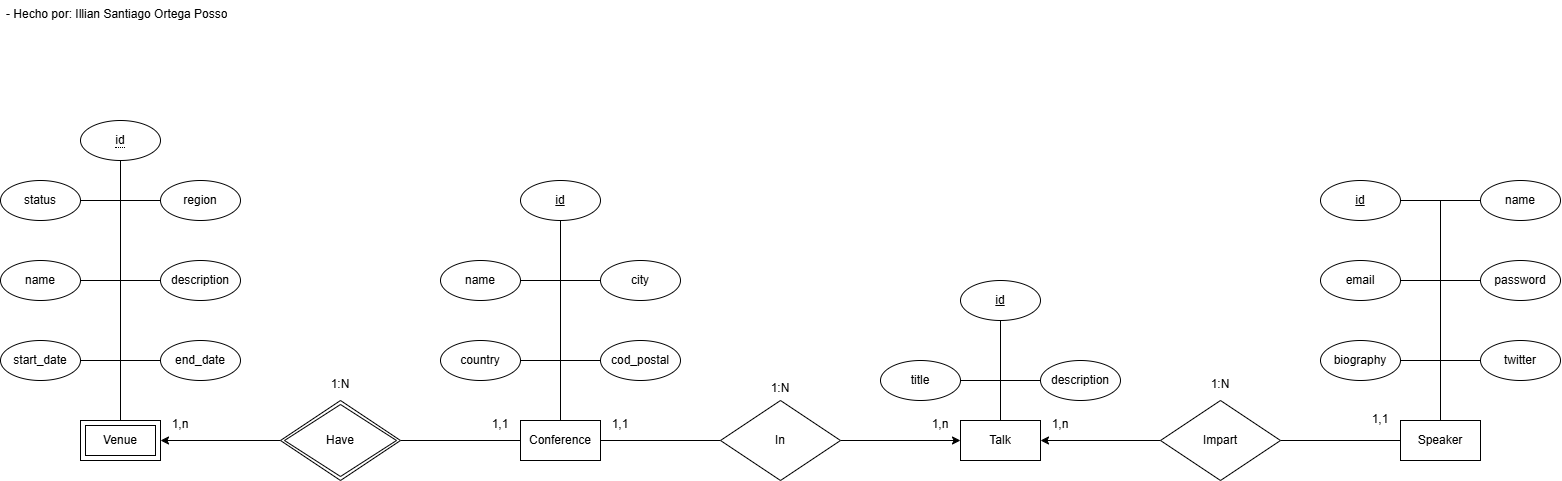

The diagram above was exported from draw.io. Its source (the exported page's mxGraphModel, read from the mxfile embedded in the PNG):
<mxGraphModel dx="430" dy="516" grid="1" gridSize="10" guides="1" tooltips="1" connect="1" arrows="1" fold="1" page="1" pageScale="1" pageWidth="1169" pageHeight="827" math="0" shadow="0">
  <root>
    <mxCell id="0" />
    <mxCell id="1" parent="0" />
    <mxCell id="MJjNR_Yci7lxgOXf_iKB-9" style="edgeStyle=orthogonalEdgeStyle;rounded=0;orthogonalLoop=1;jettySize=auto;html=1;entryX=0.5;entryY=1;entryDx=0;entryDy=0;endArrow=none;endFill=0;" edge="1" parent="1" source="MrVsbvv7z7nyn0YE6VYm-3" target="MrVsbvv7z7nyn0YE6VYm-27">
      <mxGeometry relative="1" as="geometry" />
    </mxCell>
    <mxCell id="MrVsbvv7z7nyn0YE6VYm-3" value="Talk" style="whiteSpace=wrap;html=1;align=center;" parent="1" vertex="1">
      <mxGeometry x="960" y="420" width="80" height="40" as="geometry" />
    </mxCell>
    <mxCell id="MrVsbvv7z7nyn0YE6VYm-4" style="edgeStyle=orthogonalEdgeStyle;rounded=0;orthogonalLoop=1;jettySize=auto;html=1;entryX=1;entryY=0.5;entryDx=0;entryDy=0;endArrow=none;endFill=0;" parent="1" source="MrVsbvv7z7nyn0YE6VYm-7" target="MrVsbvv7z7nyn0YE6VYm-32" edge="1">
      <mxGeometry relative="1" as="geometry" />
    </mxCell>
    <mxCell id="MJjNR_Yci7lxgOXf_iKB-4" style="edgeStyle=orthogonalEdgeStyle;rounded=0;orthogonalLoop=1;jettySize=auto;html=1;entryX=1;entryY=0.5;entryDx=0;entryDy=0;endArrow=none;endFill=0;" edge="1" parent="1" source="MrVsbvv7z7nyn0YE6VYm-7" target="MrVsbvv7z7nyn0YE6VYm-45">
      <mxGeometry relative="1" as="geometry" />
    </mxCell>
    <mxCell id="MrVsbvv7z7nyn0YE6VYm-7" value="Speaker" style="whiteSpace=wrap;html=1;align=center;" parent="1" vertex="1">
      <mxGeometry x="1400" y="420" width="80" height="40" as="geometry" />
    </mxCell>
    <mxCell id="MrVsbvv7z7nyn0YE6VYm-8" style="edgeStyle=orthogonalEdgeStyle;rounded=0;orthogonalLoop=1;jettySize=auto;html=1;entryX=0.5;entryY=1;entryDx=0;entryDy=0;endArrow=none;endFill=0;" parent="1" source="MrVsbvv7z7nyn0YE6VYm-9" target="MrVsbvv7z7nyn0YE6VYm-10" edge="1">
      <mxGeometry relative="1" as="geometry" />
    </mxCell>
    <mxCell id="eQjf6e2xb0UhZzwjhTvA-1" style="edgeStyle=orthogonalEdgeStyle;rounded=0;orthogonalLoop=1;jettySize=auto;html=1;entryX=1;entryY=0.5;entryDx=0;entryDy=0;endArrow=none;startFill=0;" parent="1" source="MrVsbvv7z7nyn0YE6VYm-9" target="MrVsbvv7z7nyn0YE6VYm-41" edge="1">
      <mxGeometry relative="1" as="geometry" />
    </mxCell>
    <mxCell id="MJjNR_Yci7lxgOXf_iKB-2" style="edgeStyle=orthogonalEdgeStyle;rounded=0;orthogonalLoop=1;jettySize=auto;html=1;entryX=0;entryY=0.5;entryDx=0;entryDy=0;endArrow=none;endFill=0;" edge="1" parent="1" source="MrVsbvv7z7nyn0YE6VYm-9" target="MrVsbvv7z7nyn0YE6VYm-47">
      <mxGeometry relative="1" as="geometry" />
    </mxCell>
    <mxCell id="MrVsbvv7z7nyn0YE6VYm-9" value="Conference" style="whiteSpace=wrap;html=1;align=center;" parent="1" vertex="1">
      <mxGeometry x="520" y="420" width="80" height="40" as="geometry" />
    </mxCell>
    <mxCell id="MrVsbvv7z7nyn0YE6VYm-10" value="id" style="ellipse;whiteSpace=wrap;html=1;align=center;fontStyle=4;" parent="1" vertex="1">
      <mxGeometry x="520" y="180" width="80" height="40" as="geometry" />
    </mxCell>
    <mxCell id="MrVsbvv7z7nyn0YE6VYm-11" style="edgeStyle=orthogonalEdgeStyle;rounded=0;orthogonalLoop=1;jettySize=auto;html=1;entryX=0.5;entryY=1;entryDx=0;entryDy=0;endArrow=none;startFill=0;" parent="1" source="MrVsbvv7z7nyn0YE6VYm-12" target="MrVsbvv7z7nyn0YE6VYm-40" edge="1">
      <mxGeometry relative="1" as="geometry" />
    </mxCell>
    <mxCell id="MrVsbvv7z7nyn0YE6VYm-12" value="Venue" style="shape=ext;margin=3;double=1;whiteSpace=wrap;html=1;align=center;" parent="1" vertex="1">
      <mxGeometry x="80" y="420" width="80" height="40" as="geometry" />
    </mxCell>
    <mxCell id="MrVsbvv7z7nyn0YE6VYm-13" style="edgeStyle=orthogonalEdgeStyle;rounded=0;orthogonalLoop=1;jettySize=auto;html=1;entryX=0;entryY=0.5;entryDx=0;entryDy=0;endArrow=none;endFill=0;" parent="1" source="MrVsbvv7z7nyn0YE6VYm-14" target="MrVsbvv7z7nyn0YE6VYm-15" edge="1">
      <mxGeometry relative="1" as="geometry" />
    </mxCell>
    <mxCell id="MrVsbvv7z7nyn0YE6VYm-14" value="name" style="ellipse;whiteSpace=wrap;html=1;align=center;" parent="1" vertex="1">
      <mxGeometry x="440" y="260" width="80" height="40" as="geometry" />
    </mxCell>
    <mxCell id="MrVsbvv7z7nyn0YE6VYm-15" value="city" style="ellipse;whiteSpace=wrap;html=1;align=center;" parent="1" vertex="1">
      <mxGeometry x="600" y="260" width="80" height="40" as="geometry" />
    </mxCell>
    <mxCell id="MrVsbvv7z7nyn0YE6VYm-16" style="edgeStyle=orthogonalEdgeStyle;rounded=0;orthogonalLoop=1;jettySize=auto;html=1;entryX=0;entryY=0.5;entryDx=0;entryDy=0;endArrow=none;endFill=0;" parent="1" source="MrVsbvv7z7nyn0YE6VYm-17" target="MrVsbvv7z7nyn0YE6VYm-18" edge="1">
      <mxGeometry relative="1" as="geometry" />
    </mxCell>
    <mxCell id="MrVsbvv7z7nyn0YE6VYm-17" value="country" style="ellipse;whiteSpace=wrap;html=1;align=center;" parent="1" vertex="1">
      <mxGeometry x="440" y="340" width="80" height="40" as="geometry" />
    </mxCell>
    <mxCell id="MrVsbvv7z7nyn0YE6VYm-18" value="cod_postal" style="ellipse;whiteSpace=wrap;html=1;align=center;" parent="1" vertex="1">
      <mxGeometry x="600" y="340" width="80" height="40" as="geometry" />
    </mxCell>
    <mxCell id="MrVsbvv7z7nyn0YE6VYm-19" style="edgeStyle=orthogonalEdgeStyle;rounded=0;orthogonalLoop=1;jettySize=auto;html=1;entryX=0;entryY=0.5;entryDx=0;entryDy=0;endArrow=none;endFill=0;" parent="1" source="MrVsbvv7z7nyn0YE6VYm-20" target="MrVsbvv7z7nyn0YE6VYm-21" edge="1">
      <mxGeometry relative="1" as="geometry" />
    </mxCell>
    <mxCell id="MrVsbvv7z7nyn0YE6VYm-20" value="name" style="ellipse;whiteSpace=wrap;html=1;align=center;" parent="1" vertex="1">
      <mxGeometry y="260" width="80" height="40" as="geometry" />
    </mxCell>
    <mxCell id="MrVsbvv7z7nyn0YE6VYm-21" value="description" style="ellipse;whiteSpace=wrap;html=1;align=center;" parent="1" vertex="1">
      <mxGeometry x="160" y="260" width="80" height="40" as="geometry" />
    </mxCell>
    <mxCell id="MrVsbvv7z7nyn0YE6VYm-22" style="edgeStyle=orthogonalEdgeStyle;rounded=0;orthogonalLoop=1;jettySize=auto;html=1;entryX=0;entryY=0.5;entryDx=0;entryDy=0;endArrow=none;endFill=0;" parent="1" source="MrVsbvv7z7nyn0YE6VYm-23" target="MrVsbvv7z7nyn0YE6VYm-24" edge="1">
      <mxGeometry relative="1" as="geometry" />
    </mxCell>
    <mxCell id="MrVsbvv7z7nyn0YE6VYm-23" value="start_date" style="ellipse;whiteSpace=wrap;html=1;align=center;" parent="1" vertex="1">
      <mxGeometry y="340" width="80" height="40" as="geometry" />
    </mxCell>
    <mxCell id="MrVsbvv7z7nyn0YE6VYm-24" value="end_date" style="ellipse;whiteSpace=wrap;html=1;align=center;" parent="1" vertex="1">
      <mxGeometry x="160" y="340" width="80" height="40" as="geometry" />
    </mxCell>
    <mxCell id="MrVsbvv7z7nyn0YE6VYm-27" value="id" style="ellipse;whiteSpace=wrap;html=1;align=center;fontStyle=4;" parent="1" vertex="1">
      <mxGeometry x="960" y="280" width="80" height="40" as="geometry" />
    </mxCell>
    <mxCell id="MrVsbvv7z7nyn0YE6VYm-28" style="edgeStyle=orthogonalEdgeStyle;rounded=0;orthogonalLoop=1;jettySize=auto;html=1;entryX=0;entryY=0.5;entryDx=0;entryDy=0;endArrow=none;endFill=0;" parent="1" source="MrVsbvv7z7nyn0YE6VYm-29" target="MrVsbvv7z7nyn0YE6VYm-30" edge="1">
      <mxGeometry relative="1" as="geometry" />
    </mxCell>
    <mxCell id="MrVsbvv7z7nyn0YE6VYm-29" value="title" style="ellipse;whiteSpace=wrap;html=1;align=center;" parent="1" vertex="1">
      <mxGeometry x="880" y="360" width="80" height="40" as="geometry" />
    </mxCell>
    <mxCell id="MrVsbvv7z7nyn0YE6VYm-30" value="description" style="ellipse;whiteSpace=wrap;html=1;align=center;" parent="1" vertex="1">
      <mxGeometry x="1040" y="360" width="80" height="40" as="geometry" />
    </mxCell>
    <mxCell id="MrVsbvv7z7nyn0YE6VYm-31" style="edgeStyle=orthogonalEdgeStyle;rounded=0;orthogonalLoop=1;jettySize=auto;html=1;entryX=0;entryY=0.5;entryDx=0;entryDy=0;endArrow=none;endFill=0;" parent="1" source="MrVsbvv7z7nyn0YE6VYm-32" target="MrVsbvv7z7nyn0YE6VYm-33" edge="1">
      <mxGeometry relative="1" as="geometry" />
    </mxCell>
    <mxCell id="MrVsbvv7z7nyn0YE6VYm-32" value="id" style="ellipse;whiteSpace=wrap;html=1;align=center;fontStyle=4;" parent="1" vertex="1">
      <mxGeometry x="1320" y="180" width="80" height="40" as="geometry" />
    </mxCell>
    <mxCell id="MrVsbvv7z7nyn0YE6VYm-33" value="name" style="ellipse;whiteSpace=wrap;html=1;align=center;" parent="1" vertex="1">
      <mxGeometry x="1480" y="180" width="80" height="40" as="geometry" />
    </mxCell>
    <mxCell id="MrVsbvv7z7nyn0YE6VYm-34" style="edgeStyle=orthogonalEdgeStyle;rounded=0;orthogonalLoop=1;jettySize=auto;html=1;entryX=0;entryY=0.5;entryDx=0;entryDy=0;endArrow=none;endFill=0;" parent="1" source="MrVsbvv7z7nyn0YE6VYm-35" target="MrVsbvv7z7nyn0YE6VYm-39" edge="1">
      <mxGeometry relative="1" as="geometry" />
    </mxCell>
    <mxCell id="MrVsbvv7z7nyn0YE6VYm-35" value="email" style="ellipse;whiteSpace=wrap;html=1;align=center;" parent="1" vertex="1">
      <mxGeometry x="1320" y="260" width="80" height="40" as="geometry" />
    </mxCell>
    <mxCell id="MrVsbvv7z7nyn0YE6VYm-36" style="edgeStyle=orthogonalEdgeStyle;rounded=0;orthogonalLoop=1;jettySize=auto;html=1;entryX=0;entryY=0.5;entryDx=0;entryDy=0;endArrow=none;endFill=0;" parent="1" source="MrVsbvv7z7nyn0YE6VYm-37" target="MrVsbvv7z7nyn0YE6VYm-38" edge="1">
      <mxGeometry relative="1" as="geometry" />
    </mxCell>
    <mxCell id="MrVsbvv7z7nyn0YE6VYm-37" value="biography" style="ellipse;whiteSpace=wrap;html=1;align=center;" parent="1" vertex="1">
      <mxGeometry x="1320" y="340" width="80" height="40" as="geometry" />
    </mxCell>
    <mxCell id="MrVsbvv7z7nyn0YE6VYm-38" value="twitter" style="ellipse;whiteSpace=wrap;html=1;align=center;" parent="1" vertex="1">
      <mxGeometry x="1480" y="340" width="80" height="40" as="geometry" />
    </mxCell>
    <mxCell id="MrVsbvv7z7nyn0YE6VYm-39" value="password" style="ellipse;whiteSpace=wrap;html=1;align=center;" parent="1" vertex="1">
      <mxGeometry x="1480" y="260" width="80" height="40" as="geometry" />
    </mxCell>
    <mxCell id="MrVsbvv7z7nyn0YE6VYm-40" value="&lt;span style=&quot;border-bottom: 1px dotted&quot;&gt;id&lt;/span&gt;" style="ellipse;whiteSpace=wrap;html=1;align=center;" parent="1" vertex="1">
      <mxGeometry x="80" y="120" width="80" height="40" as="geometry" />
    </mxCell>
    <mxCell id="eQjf6e2xb0UhZzwjhTvA-7" style="edgeStyle=orthogonalEdgeStyle;rounded=0;orthogonalLoop=1;jettySize=auto;html=1;entryX=1;entryY=0.5;entryDx=0;entryDy=0;" parent="1" source="MrVsbvv7z7nyn0YE6VYm-41" target="MrVsbvv7z7nyn0YE6VYm-12" edge="1">
      <mxGeometry relative="1" as="geometry" />
    </mxCell>
    <mxCell id="MrVsbvv7z7nyn0YE6VYm-41" value="Have" style="shape=rhombus;double=1;perimeter=rhombusPerimeter;whiteSpace=wrap;html=1;align=center;" parent="1" vertex="1">
      <mxGeometry x="280" y="400" width="120" height="80" as="geometry" />
    </mxCell>
    <mxCell id="MJjNR_Yci7lxgOXf_iKB-10" style="edgeStyle=orthogonalEdgeStyle;rounded=0;orthogonalLoop=1;jettySize=auto;html=1;entryX=1;entryY=0.5;entryDx=0;entryDy=0;" edge="1" parent="1" source="MrVsbvv7z7nyn0YE6VYm-45" target="MrVsbvv7z7nyn0YE6VYm-3">
      <mxGeometry relative="1" as="geometry" />
    </mxCell>
    <mxCell id="MrVsbvv7z7nyn0YE6VYm-45" value="Impart" style="shape=rhombus;perimeter=rhombusPerimeter;whiteSpace=wrap;html=1;align=center;" parent="1" vertex="1">
      <mxGeometry x="1160" y="400" width="120" height="80" as="geometry" />
    </mxCell>
    <mxCell id="MJjNR_Yci7lxgOXf_iKB-3" style="edgeStyle=orthogonalEdgeStyle;rounded=0;orthogonalLoop=1;jettySize=auto;html=1;entryX=0;entryY=0.5;entryDx=0;entryDy=0;" edge="1" parent="1" source="MrVsbvv7z7nyn0YE6VYm-47" target="MrVsbvv7z7nyn0YE6VYm-3">
      <mxGeometry relative="1" as="geometry" />
    </mxCell>
    <mxCell id="MrVsbvv7z7nyn0YE6VYm-47" value="In" style="shape=rhombus;perimeter=rhombusPerimeter;whiteSpace=wrap;html=1;align=center;" parent="1" vertex="1">
      <mxGeometry x="720" y="400" width="120" height="80" as="geometry" />
    </mxCell>
    <mxCell id="KBd_AIRCL0SxUD7mXiaL-1" value="- Hecho por: Illian Santiago Ortega Posso" style="text;strokeColor=none;fillColor=none;spacingLeft=4;spacingRight=4;overflow=hidden;rotatable=0;points=[[0,0.5],[1,0.5]];portConstraint=eastwest;fontSize=12;whiteSpace=wrap;html=1;align=left;" parent="1" vertex="1">
      <mxGeometry width="240" height="40" as="geometry" />
    </mxCell>
    <mxCell id="0eX2X0Dro__n2ullxCeJ-1" value="1,n" style="text;strokeColor=none;fillColor=none;spacingLeft=4;spacingRight=4;overflow=hidden;rotatable=0;points=[[0,0.5],[1,0.5]];portConstraint=eastwest;fontSize=12;whiteSpace=wrap;html=1;align=center;" parent="1" vertex="1">
      <mxGeometry x="160" y="410" width="40" height="30" as="geometry" />
    </mxCell>
    <mxCell id="0eX2X0Dro__n2ullxCeJ-2" value="1,1" style="text;strokeColor=none;fillColor=none;spacingLeft=4;spacingRight=4;overflow=hidden;rotatable=0;points=[[0,0.5],[1,0.5]];portConstraint=eastwest;fontSize=12;whiteSpace=wrap;html=1;align=center;" parent="1" vertex="1">
      <mxGeometry x="480" y="410" width="40" height="30" as="geometry" />
    </mxCell>
    <mxCell id="0eX2X0Dro__n2ullxCeJ-3" value="1:N" style="text;strokeColor=none;fillColor=none;spacingLeft=4;spacingRight=4;overflow=hidden;rotatable=0;points=[[0,0.5],[1,0.5]];portConstraint=eastwest;fontSize=12;whiteSpace=wrap;html=1;align=center;" parent="1" vertex="1">
      <mxGeometry x="320" y="370" width="40" height="30" as="geometry" />
    </mxCell>
    <mxCell id="0eX2X0Dro__n2ullxCeJ-5" value="1,n" style="text;strokeColor=none;fillColor=none;spacingLeft=4;spacingRight=4;overflow=hidden;rotatable=0;points=[[0,0.5],[1,0.5]];portConstraint=eastwest;fontSize=12;whiteSpace=wrap;html=1;align=center;" parent="1" vertex="1">
      <mxGeometry x="920" y="410" width="40" height="30" as="geometry" />
    </mxCell>
    <mxCell id="0eX2X0Dro__n2ullxCeJ-6" value="1:N" style="text;strokeColor=none;fillColor=none;spacingLeft=4;spacingRight=4;overflow=hidden;rotatable=0;points=[[0,0.5],[1,0.5]];portConstraint=eastwest;fontSize=12;whiteSpace=wrap;html=1;align=center;" parent="1" vertex="1">
      <mxGeometry x="760" y="374" width="40" height="30" as="geometry" />
    </mxCell>
    <mxCell id="0eX2X0Dro__n2ullxCeJ-7" value="1,n" style="text;strokeColor=none;fillColor=none;spacingLeft=4;spacingRight=4;overflow=hidden;rotatable=0;points=[[0,0.5],[1,0.5]];portConstraint=eastwest;fontSize=12;whiteSpace=wrap;html=1;align=center;" parent="1" vertex="1">
      <mxGeometry x="1040" y="410" width="40" height="30" as="geometry" />
    </mxCell>
    <mxCell id="0eX2X0Dro__n2ullxCeJ-8" value="1,1" style="text;strokeColor=none;fillColor=none;spacingLeft=4;spacingRight=4;overflow=hidden;rotatable=0;points=[[0,0.5],[1,0.5]];portConstraint=eastwest;fontSize=12;whiteSpace=wrap;html=1;align=center;" parent="1" vertex="1">
      <mxGeometry x="1360" y="405" width="40" height="30" as="geometry" />
    </mxCell>
    <mxCell id="awRxCFwF8sM6Gznh5N4--3" style="edgeStyle=orthogonalEdgeStyle;rounded=0;orthogonalLoop=1;jettySize=auto;html=1;entryX=1;entryY=0.5;entryDx=0;entryDy=0;endArrow=none;startFill=0;" parent="1" source="awRxCFwF8sM6Gznh5N4--1" target="awRxCFwF8sM6Gznh5N4--2" edge="1">
      <mxGeometry relative="1" as="geometry" />
    </mxCell>
    <mxCell id="awRxCFwF8sM6Gznh5N4--1" value="region" style="ellipse;whiteSpace=wrap;html=1;align=center;" parent="1" vertex="1">
      <mxGeometry x="160" y="180" width="80" height="40" as="geometry" />
    </mxCell>
    <mxCell id="awRxCFwF8sM6Gznh5N4--2" value="status" style="ellipse;whiteSpace=wrap;html=1;align=center;" parent="1" vertex="1">
      <mxGeometry y="180" width="80" height="40" as="geometry" />
    </mxCell>
    <mxCell id="MJjNR_Yci7lxgOXf_iKB-6" value="1,1" style="text;strokeColor=none;fillColor=none;spacingLeft=4;spacingRight=4;overflow=hidden;rotatable=0;points=[[0,0.5],[1,0.5]];portConstraint=eastwest;fontSize=12;whiteSpace=wrap;html=1;align=center;" vertex="1" parent="1">
      <mxGeometry x="600" y="410" width="40" height="30" as="geometry" />
    </mxCell>
    <mxCell id="MJjNR_Yci7lxgOXf_iKB-12" value="1:N" style="text;strokeColor=none;fillColor=none;spacingLeft=4;spacingRight=4;overflow=hidden;rotatable=0;points=[[0,0.5],[1,0.5]];portConstraint=eastwest;fontSize=12;whiteSpace=wrap;html=1;align=center;" vertex="1" parent="1">
      <mxGeometry x="1200" y="370" width="40" height="30" as="geometry" />
    </mxCell>
  </root>
</mxGraphModel>